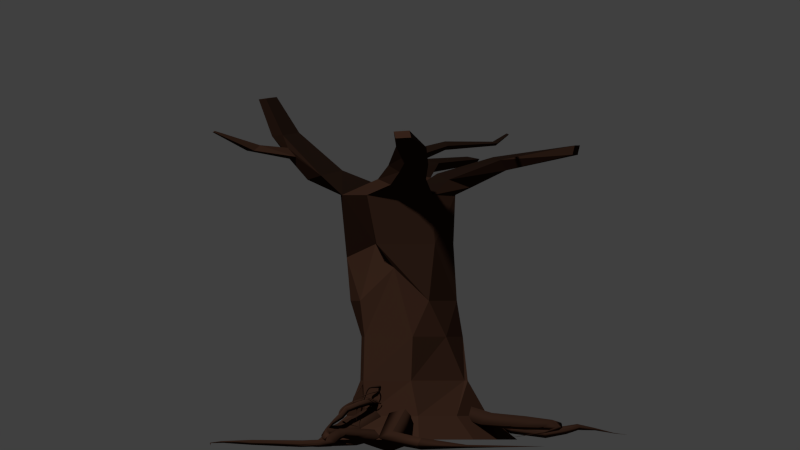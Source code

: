 # Source: hotw_dead.blend  (saved by Blender 2.72.0; exported with 4.5.12 LTS)
import bpy
from mathutils import Matrix  # noqa: F401  (used for matrix-valued properties, if any)

bpy.ops.wm.read_factory_settings(use_empty=True)
scene = bpy.context.scene
scene.name = 'Scene'

# ---- collections
col_collection_1 = bpy.data.collections.new('Collection 1'); scene.collection.children.link(col_collection_1)

# ---- materials (node trees are filled in below, after node groups)
mat_tree_base = bpy.data.materials.new('tree_base')
mat_tree_base.alpha_threshold = 0.0
mat_tree_base.use_transparent_shadow = False
mat_tree_base.diffuse_color = (0.1149, 0.04739, 0.02669, 1.0)
mat_tree_base.roughness = 0.5
mat_tree_base.specular_intensity = 0.0
mat_tree_base.line_color = (0.0, 0.0, 0.0, 1.0)
mat_tree_darker = bpy.data.materials.new('tree_darker')
mat_tree_darker.alpha_threshold = 0.0
mat_tree_darker.use_transparent_shadow = False
mat_tree_darker.diffuse_color = (0.1065, 0.04415, 0.02498, 1.0)
mat_tree_darker.roughness = 0.5
mat_tree_darker.specular_intensity = 0.0
mat_tree_darker.line_color = (0.0, 0.0, 0.0, 1.0)
mat_tree_lighter = bpy.data.materials.new('tree_lighter')
mat_tree_lighter.alpha_threshold = 0.0
mat_tree_lighter.use_transparent_shadow = False
mat_tree_lighter.diffuse_color = (0.1282, 0.0525, 0.02939, 1.0)
mat_tree_lighter.roughness = 0.5
mat_tree_lighter.specular_intensity = 0.0
mat_tree_lighter.line_color = (0.0, 0.0, 0.0, 1.0)
mat_tree_darkest = bpy.data.materials.new('tree_darkest')
mat_tree_darkest.alpha_threshold = 0.0
mat_tree_darkest.use_transparent_shadow = False
mat_tree_darkest.diffuse_color = (0.08714, 0.03662, 0.02098, 1.0)
mat_tree_darkest.roughness = 0.5
mat_tree_darkest.specular_intensity = 0.0
mat_tree_darkest.line_color = (0.0, 0.0, 0.0, 1.0)
mat_tree_burnt = bpy.data.materials.new('tree_burnt')
mat_tree_burnt.alpha_threshold = 0.0
mat_tree_burnt.use_transparent_shadow = False
mat_tree_burnt.diffuse_color = (0.02721, 0.01273, 0.007969, 1.0)
mat_tree_burnt.roughness = 0.5
mat_tree_burnt.specular_intensity = 0.0
mat_tree_burnt.line_color = (0.0, 0.0, 0.0, 1.0)
mat_tree_burnt_light = bpy.data.materials.new('tree_burnt_light')
mat_tree_burnt_light.alpha_threshold = 0.0
mat_tree_burnt_light.use_transparent_shadow = False
mat_tree_burnt_light.diffuse_color = (0.03522, 0.01602, 0.009807, 1.0)
mat_tree_burnt_light.roughness = 0.5
mat_tree_burnt_light.specular_intensity = 0.0
mat_tree_burnt_light.line_color = (0.0, 0.0, 0.0, 1.0)
mat_tree_burnt_dark = bpy.data.materials.new('tree_burnt_dark')
mat_tree_burnt_dark.alpha_threshold = 0.0
mat_tree_burnt_dark.use_transparent_shadow = False
mat_tree_burnt_dark.diffuse_color = (0.01109, 0.005853, 0.004016, 1.0)
mat_tree_burnt_dark.roughness = 0.5
mat_tree_burnt_dark.specular_intensity = 0.0
mat_tree_burnt_dark.line_color = (0.0, 0.0, 0.0, 1.0)

# ---- material node trees

# ---- world
world_world = bpy.data.worlds.new('World'); scene.world = world_world
world_world.color = (0.05088, 0.05088, 0.05088)
world_world.use_sun_shadow = False
world_world.sun_shadow_jitter_overblur = 0.0
world_world.cycles.sampling_method = 'MANUAL'
world_world.cycles.sample_map_resolution = 256

# ---- cameras
cam_camera = bpy.data.cameras.new('Camera')
cam_camera.type = 'ORTHO'
cam_camera.clip_end = 250.0
cam_camera.lens = 35.0
cam_camera.sensor_width = 32.0
cam_camera.sensor_height = 18.0
cam_camera.ortho_scale = 76.9
cam_camera.display_size = 2.0
cam_camera.dof.focus_distance = 0.0
cam_camera.dof.aperture_fstop = 128.0

# ---- meshes
me_cube_002 = bpy.data.meshes.new('Cube.002')
me_cube_002.from_pydata([(-3.109, -2.51, -1.0), (-2.187, -1.629, 1.0), (-2.281, 2.19, -1.0), (-1.599, 1.711, 1.0), (3.551, -1.51, -1.0), (2.547, -0.9189, 1.0), (2.487, 4.272, -1.0), (1.79, 3.19, 1.0), (-0.1085, 3.203, 1.0), (-0.1844, 4.289, -1.0), (0.01739, -2.043, 1.0), (-0.007259, -3.672, -1.0), (-2.446, 0.1191, 1.0), (-3.473, -0.04972, -1.0), (2.61, 1.052, 1.0), (3.64, 1.263, -1.0), (0.0, 0.0, -1.0), (-2.127, 0.1191, 3.984), (-1.599, 1.711, 3.984), (-0.1085, 2.858, 3.984), (1.79, 2.147, 3.984), (1.743, 2.009, 3.984), (1.985, -0.9189, 3.984), (0.01739, -2.15, 3.984), (-1.473, -1.361, 3.984), (-1.698, 0.1191, 7.681), (-1.504, 2.329, 7.681), (-0.1085, 3.091, 7.681), (1.092, 2.336, 7.681), (1.743, 1.052, 7.681), (2.109, -0.9189, 7.681), (0.0174, -2.093, 7.681), (-1.377, -1.361, 7.681), (-2.111, 0.1191, 10.72), (-1.503, 2.017, 10.72), (-0.1085, 2.78, 10.72), (1.092, 2.025, 10.72), (1.743, 0.1585, 10.72), (1.232, -1.326, 13.5), (0.01741, -2.32, 10.72), (-1.377, -1.934, 10.72), (-2.5, 0.1191, 19.64), (-2.104, 2.017, 19.64), (-0.1085, 2.648, 19.64), (1.484, 1.695, 19.64), (1.743, 0.3484, 19.64), (1.232, -2.737, 19.64), (0.01741, -3.264, 19.64), (-2.325, -1.84, 19.64), (2.259e-05, 2.191e-05, 19.64), (2.098, -0.2182, 21.0), (1.963, -1.971, 20.51), (1.056, -2.056, 20.99), (1.179, -0.2927, 21.48), (-2.84, -2.138, 21.36), (-1.556, -3.349, 21.28), (-2.737, -3.3, 20.93), (-1.656, -2.172, 21.72), (-2.714, 1.027, 21.11), (-2.643, 2.22, 20.72), (-1.465, 2.292, 21.11), (-1.521, 1.089, 21.5), (0.4237, 2.708, 20.83), (1.558, 2.555, 20.34), (1.702, 1.22, 20.94), (0.567, 1.328, 21.45), (3.114, -0.7444, 22.21), (2.923, -2.121, 21.59), (2.297, -2.305, 22.15), (2.48, -0.922, 22.78), (4.903, -1.984, 23.67), (4.605, -2.687, 23.09), (3.984, -2.979, 23.75), (4.279, -2.273, 24.34), (6.663, -3.889, 24.49), (6.314, -4.483, 24.42), (5.965, -4.362, 25.0), (6.315, -3.762, 25.08), (1.597, 3.883, 21.93), (2.405, 3.746, 21.72), (2.614, 3.332, 22.6), (1.809, 3.456, 22.85), (3.572, 6.727, 23.03), (3.983, 6.198, 23.05), (4.073, 6.253, 23.83), (3.663, 6.786, 23.84), (-4.21, 3.003, 21.87), (-3.735, 3.799, 21.55), (-3.17, 3.794, 22.34), (-3.641, 2.991, 22.67), (-5.804, 6.751, 22.42), (-5.529, 7.212, 22.24), (-5.202, 7.21, 22.69), (-5.475, 6.744, 22.89), (-2.826, -4.531, 24.7), (-3.706, -4.53, 24.6), (-2.86, -3.651, 24.9), (-3.743, -3.662, 24.8), (-3.319, -5.098, 27.78), (-3.904, -5.098, 27.72), (-3.342, -4.514, 27.92), (-3.929, -4.52, 27.85), (-2.555, -4.032, 22.87), (-3.112, -4.008, 22.7), (-2.763, -4.305, 23.63), (-3.179, -4.304, 23.59), (-3.506, -5.587, 23.39), (-4.04, -5.619, 23.38), (-3.514, -5.276, 23.85), (-3.894, -5.263, 23.89), (-3.823, -7.46, 24.94), (-3.946, -7.467, 24.94), (-3.825, -7.389, 25.04), (-3.912, -7.386, 25.05), (3.617, -1.158, 22.73), (3.245, -1.294, 23.11), (4.011, -1.492, 23.16), (3.615, -1.675, 23.59), (3.801, -0.3066, 23.44), (3.565, -0.2859, 23.77), (4.144, -0.3837, 23.79), (3.897, -0.3798, 24.17), (4.197, 2.066, 23.81), (4.09, 1.92, 23.93), (4.378, 2.032, 24.01), (4.272, 1.863, 24.15), (3.607, 3.085, 24.67), (3.553, 3.01, 24.74), (3.7, 3.067, 24.77), (3.646, 2.981, 24.84), (-1.891, -1.802, 14.37), (-2.198, 0.08103, 15.51), (1.385, 1.659, 15.51), (1.729, 0.4758, 15.51), (0.09276, -1.556, 15.51), (1.245, -2.248, 15.51), (-0.02669, 2.513, 15.51), (-1.769, 1.882, 15.51)], [], [(12, 3, 2, 13), (8, 7, 6, 9), (14, 5, 4, 15), (10, 1, 0, 11), (16, 9, 6, 15), (8, 3, 18, 19), (10, 5, 22, 23), (13, 2, 9, 16), (5, 10, 11, 4), (3, 8, 9, 2), (0, 13, 16, 11), (12, 1, 24, 17), (14, 7, 20, 21), (11, 16, 15, 4), (7, 14, 15, 6), (1, 12, 13, 0), (19, 18, 26, 27), (23, 22, 30, 31), (17, 24, 32, 25), (21, 20, 28, 29), (1, 10, 23, 24), (5, 14, 21, 22), (7, 8, 19, 20), (3, 12, 17, 18), (27, 26, 34, 35), (31, 30, 38, 39), (25, 32, 40, 33), (29, 28, 36, 37), (24, 23, 31, 32), (22, 21, 29, 30), (20, 19, 27, 28), (18, 17, 25, 26), (136, 137, 42, 43), (134, 135, 46, 47), (131, 130, 48, 41), (133, 132, 44, 45), (32, 31, 39, 40), (30, 29, 37, 38), (28, 27, 35, 36), (26, 25, 33, 34), (41, 49, 61, 58), (49, 45, 64, 65), (45, 49, 53, 50), (49, 41, 54, 57), (130, 134, 47, 48), (135, 133, 45, 46), (132, 136, 43, 44), (137, 131, 41, 42), (50, 53, 69, 66), (49, 47, 52, 53), (47, 46, 51, 52), (46, 45, 50, 51), (57, 54, 97, 96), (41, 48, 56, 54), (47, 49, 57, 55), (48, 47, 55, 56), (58, 61, 89, 86), (49, 43, 60, 61), (43, 42, 59, 60), (42, 41, 58, 59), (65, 64, 80, 81), (43, 49, 65, 62), (45, 44, 63, 64), (44, 43, 62, 63), (69, 73, 117, 115), (53, 52, 68, 69), (52, 51, 67, 68), (51, 50, 66, 67), (70, 73, 77, 74), (69, 68, 72, 73), (68, 67, 71, 72), (67, 66, 70, 71), (75, 74, 77, 76), (73, 72, 76, 77), (72, 71, 75, 76), (71, 70, 74, 75), (81, 80, 84, 85), (62, 65, 81, 78), (64, 63, 79, 80), (63, 62, 78, 79), (84, 83, 82, 85), (78, 81, 85, 82), (80, 79, 83, 84), (79, 78, 82, 83), (86, 89, 93, 90), (61, 60, 88, 89), (60, 59, 87, 88), (59, 58, 86, 87), (93, 92, 91, 90), (89, 88, 92, 93), (88, 87, 91, 92), (87, 86, 90, 91), (96, 97, 101, 100), (54, 56, 95, 97), (55, 57, 96, 94), (55, 94, 104, 102), (98, 100, 101, 99), (97, 95, 99, 101), (94, 96, 100, 98), (95, 94, 98, 99), (102, 104, 108, 106), (95, 56, 103, 105), (94, 95, 105, 104), (56, 55, 102, 103), (106, 108, 112, 110), (105, 103, 107, 109), (104, 105, 109, 108), (103, 102, 106, 107), (111, 110, 112, 113), (109, 107, 111, 113), (108, 109, 113, 112), (107, 106, 110, 111), (115, 117, 121, 119), (70, 66, 114, 116), (73, 70, 116, 117), (66, 69, 115, 114), (119, 121, 125, 123), (116, 114, 118, 120), (117, 116, 120, 121), (114, 115, 119, 118), (123, 125, 129, 127), (120, 118, 122, 124), (121, 120, 124, 125), (118, 119, 123, 122), (126, 127, 129, 128), (124, 122, 126, 128), (125, 124, 128, 129), (122, 123, 127, 126), (38, 135, 134, 39), (40, 130, 131, 33), (36, 132, 133, 37), (39, 134, 130, 40), (37, 133, 135, 38), (35, 136, 132, 36), (33, 131, 137, 34), (34, 137, 136, 35)])
me_cube_002.polygons.foreach_set('material_index', [5, 4, 5, 5, 0, 5, 5, 0, 5, 5, 0, 5, 5, 0, 5, 5, 0, 5, 5, 4, 5, 5, 4, 5, 0, 5, 5, 4, 5, 5, 4, 5, 0, 4, 5, 4, 5, 5, 4, 5, 4, 6, 4, 4, 4, 4, 4, 5, 4, 4, 4, 4, 4, 4, 6, 4, 4, 4, 4, 4, 6, 4, 4, 4, 4, 4, 4, 4, 6, 4, 4, 4, 5, 4, 4, 4, 6, 4, 4, 4, 4, 4, 4, 4, 4, 6, 4, 4, 4, 6, 4, 4, 4, 4, 6, 4, 4, 4, 6, 4, 4, 4, 4, 4, 4, 4, 4, 4, 4, 4, 4, 4, 4, 4, 4, 4, 4, 4, 6, 4, 4, 4, 6, 4, 4, 4, 6, 4, 5, 5, 4, 5, 4, 4, 5, 0])
me_cube_002.materials.append(mat_tree_base)
me_cube_002.materials.append(mat_tree_darker)
me_cube_002.materials.append(mat_tree_lighter)
me_cube_002.materials.append(mat_tree_darkest)
me_cube_002.materials.append(mat_tree_burnt)
me_cube_002.materials.append(mat_tree_burnt_light)
me_cube_002.materials.append(mat_tree_burnt_dark)
me_cube_002.use_remesh_preserve_volume = False
me_cube_002.use_remesh_preserve_attributes = False
me_cube_002.use_mirror_vertex_groups = False
me_cube_002.update()
me_mesh = bpy.data.meshes.new('Mesh')
me_mesh.from_pydata([(-1.127, -2.221, 1.429), (-1.018, -2.901, 1.217), (-1.726, -2.983, 1.116), (-1.836, -2.303, 1.328), (0.582, -0.9798, -0.1748), (0.822, -1.451, -0.63), (0.3278, -1.263, -1.085), (0.08775, -0.7919, -0.63), (1.947, 1.985, -0.631), (2.118, 1.967, -1.142), (1.812, 1.826, -1.429), (1.641, 1.844, -0.9178), (0.7356, 2.922, -1.103), (0.761, 2.983, -1.262), (0.7203, 2.83, -1.328), (0.6948, 2.768, -1.169), (-2.846, 2.908, -1.213), (-2.846, 2.908, -1.213), (-2.846, 2.908, -1.213), (-2.846, 2.908, -1.213)], [], [(0, 4, 7, 3), (1, 5, 4, 0), (2, 6, 5, 1), (3, 7, 6, 2), (4, 8, 11, 7), (5, 9, 8, 4), (6, 10, 9, 5), (7, 11, 10, 6), (8, 12, 15, 11), (9, 13, 12, 8), (10, 14, 13, 9), (11, 15, 14, 10), (12, 16, 19, 15), (13, 17, 16, 12), (14, 18, 17, 13), (15, 19, 18, 14)])
me_mesh.polygons.foreach_set('use_smooth', [True] * 16)
me_mesh.polygons.foreach_set('material_index', [1, 0, 1, 1, 1, 0, 1, 1, 2, 1, 2, 1, 2, 1, 2, 1])
me_mesh.materials.append(mat_tree_burnt_light)
me_mesh.materials.append(mat_tree_burnt)
me_mesh.materials.append(mat_tree_burnt_dark)
me_mesh.use_remesh_preserve_volume = False
me_mesh.use_remesh_preserve_attributes = False
me_mesh.use_mirror_vertex_groups = False
me_mesh.update()
me_mesh_007 = bpy.data.meshes.new('Mesh.007')
me_mesh_007.from_pydata([(-4.773, -2.239, 2.173), (-4.241, -2.714, 2.072), (-4.722, -3.207, 1.86), (-5.254, -2.732, 1.961), (-4.72, -1.765, 0.71), (-4.189, -2.201, 0.5146), (-4.666, -2.694, 0.3193), (-5.197, -2.259, 0.5146), (-4.804, -1.326, -0.1913), (-4.293, -1.662, -0.5271), (-4.765, -2.072, -0.8355), (-5.276, -1.736, -0.4997), (-4.861, -0.6066, -0.7399), (-4.379, -0.8033, -1.152), (-4.836, -0.9986, -1.592), (-5.317, -0.8019, -1.18), (-4.735, 0.8516, -1.128), (-4.301, 0.7008, -1.503), (-4.686, 0.7191, -1.954), (-5.119, 0.8698, -1.579), (-4.166, 2.411, -1.322), (-3.869, 2.239, -1.597), (-4.099, 2.39, -1.94), (-4.396, 2.563, -1.665), (-3.065, 3.555, -1.343), (-2.976, 3.46, -1.455), (-3.021, 3.566, -1.582), (-3.111, 3.661, -1.471), (-1.634, 4.13, -1.058), (-1.62, 4.1, -1.091), (-1.616, 4.136, -1.121), (-1.63, 4.166, -1.088), (-0.05899, 3.986, -0.5641), (-0.05899, 3.986, -0.5641), (-0.05899, 3.986, -0.5641), (-0.05899, 3.986, -0.5641)], [], [(0, 4, 7, 3), (1, 5, 4, 0), (2, 6, 5, 1), (3, 7, 6, 2), (4, 8, 11, 7), (5, 9, 8, 4), (6, 10, 9, 5), (7, 11, 10, 6), (8, 12, 15, 11), (9, 13, 12, 8), (10, 14, 13, 9), (11, 15, 14, 10), (12, 16, 19, 15), (13, 17, 16, 12), (14, 18, 17, 13), (15, 19, 18, 14), (16, 20, 23, 19), (17, 21, 20, 16), (18, 22, 21, 17), (19, 23, 22, 18), (20, 24, 27, 23), (21, 25, 24, 20), (22, 26, 25, 21), (23, 27, 26, 22), (24, 28, 31, 27), (25, 29, 28, 24), (26, 30, 29, 25), (27, 31, 30, 26), (28, 32, 35, 31), (29, 33, 32, 28), (30, 34, 33, 29), (31, 35, 34, 30)])
me_mesh_007.polygons.foreach_set('use_smooth', [True] * 32)
me_mesh_007.polygons.foreach_set('material_index', [0, 1, 0, 0, 0, 1, 0, 0, 0, 1, 0, 0, 0, 1, 0, 0, 0, 1, 0, 0, 0, 1, 0, 0, 1, 1, 0, 0, 1, 1, 0, 0])
me_mesh_007.materials.append(mat_tree_burnt_light)
me_mesh_007.materials.append(mat_tree_burnt)
me_mesh_007.use_remesh_preserve_volume = False
me_mesh_007.use_remesh_preserve_attributes = False
me_mesh_007.use_mirror_vertex_groups = False
me_mesh_007.update()
me_mesh_004 = bpy.data.meshes.new('Mesh.004')
me_mesh_004.from_pydata([(-3.437, -1.15, 1.697), (-2.794, -1.558, 0.779), (-2.909, -1.017, -0.6583), (-3.551, -0.6093, 0.2594), (-1.855, -0.448, 1.851), (-2.291, -1.507, 0.7107), (-2.617, -0.2864, -0.2979), (-2.181, 0.7727, 0.8429), (-0.7782, -1.382, 0.9895), (-1.464, -2.516, -0.3236), (-1.04, -1.257, -1.633), (-0.3542, -0.1223, -0.32), (0.5541, -2.097, 0.2275), (0.1851, -2.991, -0.7627), (0.37, -2.008, -1.719), (0.739, -1.114, -0.7292), (2.144, -2.12, -0.227), (2.315, -2.723, -0.9379), (2.06, -2.058, -1.563), (1.889, -1.455, -0.8524), (3.096, -1.035, -0.6521), (3.466, -1.289, -1.213), (2.953, -1.055, -1.658), (2.583, -0.8003, -1.097), (3.37, 0.6221, -1.265), (3.551, 0.5773, -1.52), (3.293, 0.5622, -1.701), (3.112, 0.607, -1.446), (3.248, 2.219, -1.75), (3.28, 2.217, -1.797), (3.235, 2.202, -1.828), (3.203, 2.204, -1.781), (2.992, 2.991, -1.851), (2.992, 2.991, -1.851), (2.992, 2.991, -1.851), (2.992, 2.991, -1.851)], [], [(0, 4, 7, 3), (1, 5, 4, 0), (2, 6, 5, 1), (3, 7, 6, 2), (4, 8, 11, 7), (5, 9, 8, 4), (6, 10, 9, 5), (7, 11, 10, 6), (8, 12, 15, 11), (9, 13, 12, 8), (10, 14, 13, 9), (11, 15, 14, 10), (12, 16, 19, 15), (13, 17, 16, 12), (14, 18, 17, 13), (15, 19, 18, 14), (16, 20, 23, 19), (17, 21, 20, 16), (18, 22, 21, 17), (19, 23, 22, 18), (20, 24, 27, 23), (21, 25, 24, 20), (22, 26, 25, 21), (23, 27, 26, 22), (24, 28, 31, 27), (25, 29, 28, 24), (26, 30, 29, 25), (27, 31, 30, 26), (28, 32, 35, 31), (29, 33, 32, 28), (30, 34, 33, 29), (31, 35, 34, 30)])
me_mesh_004.polygons.foreach_set('use_smooth', [True] * 32)
me_mesh_004.polygons.foreach_set('material_index', [0, 0, 0, 0, 0, 0, 0, 0, 0, 0, 0, 0, 0, 1, 0, 0, 1, 2, 0, 0, 1, 2, 0, 0, 0, 2, 0, 0, 0, 0, 0, 0])
me_mesh_004.materials.append(mat_tree_burnt)
me_mesh_004.materials.append(mat_tree_burnt)
me_mesh_004.materials.append(mat_tree_burnt_light)
me_mesh_004.use_remesh_preserve_volume = False
me_mesh_004.use_remesh_preserve_attributes = False
me_mesh_004.use_mirror_vertex_groups = False
me_mesh_004.update()
me_mesh_006 = bpy.data.meshes.new('Mesh.006')
me_mesh_006.from_pydata([(0.956, 3.554, 1.37), (0.7827, 3.877, 1.247), (1.128, 4.046, 1.205), (1.301, 3.723, 1.327), (0.7138, 2.669, 0.1121), (0.5295, 2.933, -0.094), (0.8464, 2.993, -0.3001), (1.031, 2.729, -0.094), (0.05471, 1.371, -0.6159), (-0.1538, 1.57, -0.8541), (0.1074, 1.527, -1.119), (0.3159, 1.328, -0.8805), (-0.6545, 0.1221, -0.8673), (-0.8894, 0.244, -1.105), (-0.6826, 0.1262, -1.37), (-0.4477, 0.004245, -1.132), (-1.051, -0.6259, -0.7165), (-1.301, -0.6291, -0.9135), (-1.112, -0.7218, -1.152), (-0.8623, -0.7185, -0.9546), (-0.9793, -1.298, -0.6038), (-1.164, -1.348, -0.7426), (-1.025, -1.331, -0.9331), (-0.8407, -1.28, -0.7942), (-0.6773, -2.292, -0.825), (-0.7507, -2.306, -0.8789), (-0.7021, -2.278, -0.9523), (-0.6287, -2.264, -0.8984), (-0.3782, -3.296, -1.081), (-0.3987, -3.297, -1.096), (-0.3851, -3.291, -1.116), (-0.3646, -3.289, -1.102), (-0.3152, -4.046, -1.202), (-0.3152, -4.046, -1.202), (-0.3152, -4.046, -1.202), (-0.3152, -4.046, -1.202)], [], [(0, 4, 7, 3), (1, 5, 4, 0), (2, 6, 5, 1), (3, 7, 6, 2), (4, 8, 11, 7), (5, 9, 8, 4), (6, 10, 9, 5), (7, 11, 10, 6), (8, 12, 15, 11), (9, 13, 12, 8), (10, 14, 13, 9), (11, 15, 14, 10), (12, 16, 19, 15), (13, 17, 16, 12), (14, 18, 17, 13), (15, 19, 18, 14), (16, 20, 23, 19), (17, 21, 20, 16), (18, 22, 21, 17), (19, 23, 22, 18), (20, 24, 27, 23), (21, 25, 24, 20), (22, 26, 25, 21), (23, 27, 26, 22), (24, 28, 31, 27), (25, 29, 28, 24), (26, 30, 29, 25), (27, 31, 30, 26), (28, 32, 35, 31), (29, 33, 32, 28), (30, 34, 33, 29), (31, 35, 34, 30)])
me_mesh_006.polygons.foreach_set('use_smooth', [True] * 32)
me_mesh_006.polygons.foreach_set('material_index', [1, 0, 1, 0, 1, 0, 1, 0, 1, 0, 1, 0, 1, 0, 1, 0, 1, 0, 1, 0, 1, 0, 1, 0, 1, 0, 1, 0, 1, 0, 1, 0])
me_mesh_006.materials.append(mat_tree_burnt)
me_mesh_006.materials.append(mat_tree_burnt_light)
me_mesh_006.use_remesh_preserve_volume = False
me_mesh_006.use_remesh_preserve_attributes = False
me_mesh_006.use_mirror_vertex_groups = False
me_mesh_006.update()
me_mesh_002 = bpy.data.meshes.new('Mesh.002')
me_mesh_002.from_pydata([(-5.819, 0.2942, 9.266), (-6.82, -0.2582, 9.263), (-7.305, -0.557, 8.271), (-6.789, -0.3034, 7.282), (-5.787, 0.249, 7.286), (-5.302, 0.5478, 8.278), (-4.782, -1.338, 9.374), (-5.71, -1.994, 9.377), (-6.13, -2.391, 8.398), (-5.621, -2.131, 7.416), (-4.693, -1.475, 7.412), (-4.274, -1.078, 8.391), (-3.265, -4.019, 9.479), (-4.349, -4.25, 9.488), (-4.923, -4.249, 8.541), (-4.414, -4.017, 7.585), (-3.331, -3.786, 7.576), (-2.757, -3.787, 8.523), (-3.29, -7.483, 8.5), (-4.357, -7.358, 8.595), (-4.931, -6.977, 7.766), (-4.438, -6.721, 6.841), (-3.372, -6.846, 6.747), (-2.798, -7.227, 7.576), (-4.317, -11.34, 6.8), (-5.244, -11.09, 7.153), (-5.778, -10.34, 6.705), (-5.384, -9.838, 5.904), (-4.457, -10.09, 5.552), (-3.923, -10.84, 5.999), (-5.161, -12.82, 4.684), (-5.933, -12.47, 5.201), (-6.427, -11.67, 4.877), (-6.148, -11.22, 4.037), (-5.376, -11.57, 3.52), (-4.883, -12.37, 3.844), (-7.102, -14.38, 2.92), (-7.799, -13.88, 3.143), (-8.323, -13.54, 2.511), (-8.15, -13.7, 1.656), (-7.452, -14.21, 1.433), (-6.928, -14.54, 2.064), (-9.75, -15.53, 0.3797), (-10.41, -15.3, 0.4138), (-10.55, -14.63, 0.2512), (-10.03, -14.2, 0.05439), (-9.377, -14.44, 0.02029), (-9.235, -15.1, 0.183), (-11.45, -15.83, -0.9444), (-11.66, -15.52, -0.7935), (-11.5, -15.15, -0.7921), (-11.13, -15.09, -0.9416), (-10.92, -15.4, -1.092), (-11.08, -15.77, -1.094), (-11.72, -15.05, -1.506), (-11.8, -15.01, -1.248), (-11.63, -14.93, -1.059), (-11.37, -14.87, -1.129), (-11.29, -14.91, -1.387), (-11.46, -15.0, -1.575), (-11.96, -13.65, -1.528), (-12.01, -13.66, -1.35), (-11.88, -13.63, -1.221), (-11.71, -13.58, -1.269), (-11.67, -13.57, -1.447), (-11.79, -13.61, -1.576), (-12.34, -12.38, -1.302), (-12.34, -12.42, -1.239), (-12.29, -12.42, -1.192), (-12.22, -12.39, -1.209), (-12.22, -12.35, -1.272), (-12.27, -12.35, -1.319), (-12.25, -12.07, -0.8653), (-12.25, -12.08, -0.8532), (-12.24, -12.1, -0.8555), (-12.22, -12.1, -0.8699), (-12.22, -12.08, -0.882), (-12.23, -12.06, -0.8797), (-11.91, -11.9, -0.6428), (-11.91, -11.9, -0.6428), (-11.91, -11.9, -0.6428), (-11.91, -11.9, -0.6428), (-11.91, -11.9, -0.6428), (-11.91, -11.9, -0.6428)], [], [(4, 10, 9, 3), (31, 37, 36, 30), (0, 6, 11, 5), (11, 17, 16, 10), (8, 7, 1, 2), (8, 14, 13, 7), (27, 26, 20, 21), (9, 15, 14, 8), (6, 12, 17, 11), (5, 11, 10, 4), (10, 16, 15, 9), (1, 7, 6, 0), (13, 19, 18, 12), (23, 22, 16, 17), (13, 12, 6, 7), (22, 21, 15, 16), (18, 23, 17, 12), (14, 20, 19, 13), (19, 25, 24, 18), (23, 29, 28, 22), (15, 21, 20, 14), (28, 27, 21, 22), (24, 29, 23, 18), (26, 25, 19, 20), (24, 30, 35, 29), (25, 31, 30, 24), (26, 32, 31, 25), (27, 33, 32, 26), (28, 34, 33, 27), (29, 35, 34, 28), (35, 41, 40, 34), (37, 43, 42, 36), (38, 44, 43, 37), (45, 44, 38, 39), (46, 45, 39, 40), (32, 38, 37, 31), (41, 47, 46, 40), (36, 42, 47, 41), (33, 39, 38, 32), (40, 39, 33, 34), (36, 41, 35, 30), (49, 48, 42, 43), (51, 50, 44, 45), (46, 52, 51, 45), (47, 53, 52, 46), (48, 53, 47, 42), (48, 54, 59, 53), (49, 55, 54, 48), (50, 56, 55, 49), (51, 57, 56, 50), (52, 58, 57, 51), (53, 59, 58, 52), (54, 60, 65, 59), (55, 61, 60, 54), (56, 62, 61, 55), (57, 63, 62, 56), (58, 64, 63, 57), (59, 65, 64, 58), (61, 67, 66, 60), (71, 70, 64, 65), (69, 68, 62, 63), (64, 70, 69, 63), (60, 66, 71, 65), (50, 49, 43, 44), (71, 77, 76, 70), (68, 67, 61, 62), (72, 77, 71, 66), (68, 74, 73, 67), (75, 74, 68, 69), (67, 73, 72, 66), (72, 78, 83, 77), (73, 79, 78, 72), (74, 80, 79, 73), (75, 81, 80, 74), (76, 82, 81, 75), (77, 83, 82, 76), (9, 8, 2, 3), (76, 75, 69, 70)])
me_mesh_002.polygons.foreach_set('use_smooth', [True] * 78)
me_mesh_002.polygons.foreach_set('material_index', [1, 0, 2, 1, 0, 0, 0, 0, 2, 1, 1, 0, 0, 1, 0, 1, 2, 0, 0, 1, 0, 1, 2, 0, 2, 0, 0, 0, 1, 1, 1, 0, 0, 0, 1, 0, 1, 2, 0, 1, 2, 0, 0, 1, 1, 2, 2, 0, 0, 0, 1, 1, 2, 0, 0, 0, 1, 1, 0, 1, 0, 1, 2, 0, 1, 0, 2, 0, 0, 0, 2, 0, 0, 0, 1, 1, 0, 1])
me_mesh_002.materials.append(mat_tree_burnt_light)
me_mesh_002.materials.append(mat_tree_burnt_dark)
me_mesh_002.materials.append(mat_tree_burnt)
me_mesh_002.use_remesh_preserve_volume = False
me_mesh_002.use_remesh_preserve_attributes = False
me_mesh_002.use_mirror_vertex_groups = False
me_mesh_002.update()
me_mesh_001 = bpy.data.meshes.new('Mesh.001')
me_mesh_001.from_pydata([(-1.643, -0.6717, 0.4121), (-0.7954, -1.392, -0.3958), (-1.298, -0.7447, -1.5), (-2.145, -0.02446, -0.6917), (-1.053, -0.6048, 0.5482), (-0.6782, -1.463, -0.2959), (-0.4828, -0.5471, -1.14), (-0.8575, 0.311, -0.2959), (0.3397, -0.5735, 0.7503), (0.5091, -1.205, 0.1056), (0.6407, -0.5386, -0.5122), (0.4713, 0.09267, 0.1325), (1.822, -0.5097, 0.76), (1.787, -0.9781, 0.2957), (1.61, -0.5234, -0.1496), (1.645, -0.05495, 0.3147), (2.586, -0.2647, 0.2221), (2.5, -0.7305, -0.1967), (2.057, -0.386, -0.4887), (2.143, 0.07977, -0.06988), (3.004, 0.1762, -0.3754), (3.026, -0.1105, -0.7404), (2.719, 0.1544, -0.967), (2.697, 0.4411, -0.602), (4.03, 0.8243, -0.701), (4.072, 0.6996, -0.8925), (3.978, 0.8673, -1.023), (3.935, 0.992, -0.8311), (5.296, 1.346, -0.8758), (5.298, 1.323, -0.9079), (5.291, 1.355, -0.9308), (5.289, 1.378, -0.8986), (6.277, 1.315, -0.9937), (6.277, 1.315, -0.9937), (6.277, 1.315, -0.9937), (6.277, 1.315, -0.9937)], [], [(0, 4, 7, 3), (1, 5, 4, 0), (2, 6, 5, 1), (3, 7, 6, 2), (4, 8, 11, 7), (5, 9, 8, 4), (6, 10, 9, 5), (7, 11, 10, 6), (8, 12, 15, 11), (9, 13, 12, 8), (10, 14, 13, 9), (11, 15, 14, 10), (12, 16, 19, 15), (13, 17, 16, 12), (14, 18, 17, 13), (15, 19, 18, 14), (16, 20, 23, 19), (17, 21, 20, 16), (18, 22, 21, 17), (19, 23, 22, 18), (20, 24, 27, 23), (21, 25, 24, 20), (22, 26, 25, 21), (23, 27, 26, 22), (24, 28, 31, 27), (25, 29, 28, 24), (26, 30, 29, 25), (27, 31, 30, 26), (28, 32, 35, 31), (29, 33, 32, 28), (30, 34, 33, 29), (31, 35, 34, 30)])
me_mesh_001.polygons.foreach_set('use_smooth', [True] * 32)
me_mesh_001.polygons.foreach_set('material_index', [0, 0, 0, 0, 0, 1, 0, 2, 0, 1, 0, 2, 0, 1, 0, 2, 0, 1, 0, 2, 0, 1, 0, 2, 0, 1, 0, 2, 0, 1, 0, 2])
me_mesh_001.materials.append(mat_tree_burnt)
me_mesh_001.materials.append(mat_tree_burnt_light)
me_mesh_001.materials.append(mat_tree_burnt)
me_mesh_001.use_remesh_preserve_volume = False
me_mesh_001.use_remesh_preserve_attributes = False
me_mesh_001.use_mirror_vertex_groups = False
me_mesh_001.update()
me_mesh_005 = bpy.data.meshes.new('Mesh.005')
me_mesh_005.from_pydata([(-1.525, 0.3273, 1.655), (-2.052, 0.01367, 1.473), (-2.177, 0.4724, 1.045), (-1.65, 0.786, 1.226), (-1.255, 0.1278, 1.033), (-1.76, -0.1938, 0.8258), (-2.019, 0.3462, 0.618), (-1.514, 0.6678, 0.8258), (-0.8493, 0.1515, 0.3242), (-1.194, -0.158, -0.08712), (-1.48, 0.3689, -0.2439), (-1.135, 0.6783, 0.1675), (0.1118, 0.5112, -0.284), (0.01861, 0.2956, -0.8244), (-0.2412, 0.8007, -0.9811), (-0.1481, 1.016, -0.4407), (2.12, 1.449, -0.4943), (2.18, 1.324, -1.002), (1.943, 1.772, -1.141), (1.882, 1.898, -0.6334), (3.894, 2.573, -0.449), (3.978, 2.507, -0.8252), (3.73, 2.79, -0.9302), (3.646, 2.856, -0.554), (4.575, 3.617, -0.5583), (4.613, 3.601, -0.7051), (4.471, 3.636, -0.7464), (4.432, 3.651, -0.5996), (4.408, 4.479, -0.7178), (4.418, 4.476, -0.7578), (4.382, 4.456, -0.7657), (4.372, 4.459, -0.7257), (3.661, 5.229, -0.9937), (3.661, 5.229, -0.9937), (3.661, 5.229, -0.9937), (3.661, 5.229, -0.9937)], [], [(0, 4, 7, 3), (1, 5, 4, 0), (2, 6, 5, 1), (3, 7, 6, 2), (4, 8, 11, 7), (5, 9, 8, 4), (6, 10, 9, 5), (7, 11, 10, 6), (8, 12, 15, 11), (9, 13, 12, 8), (10, 14, 13, 9), (11, 15, 14, 10), (12, 16, 19, 15), (13, 17, 16, 12), (14, 18, 17, 13), (15, 19, 18, 14), (16, 20, 23, 19), (17, 21, 20, 16), (18, 22, 21, 17), (19, 23, 22, 18), (20, 24, 27, 23), (21, 25, 24, 20), (22, 26, 25, 21), (23, 27, 26, 22), (24, 28, 31, 27), (25, 29, 28, 24), (26, 30, 29, 25), (27, 31, 30, 26), (28, 32, 35, 31), (29, 33, 32, 28), (30, 34, 33, 29), (31, 35, 34, 30)])
me_mesh_005.polygons.foreach_set('use_smooth', [True] * 32)
me_mesh_005.polygons.foreach_set('material_index', [1, 0, 0, 0, 0, 0, 0, 0, 0, 0, 0, 0, 1, 0, 0, 0, 1, 0, 0, 0, 1, 0, 0, 2, 1, 1, 0, 2, 1, 1, 0, 2])
me_mesh_005.materials.append(mat_tree_burnt)
me_mesh_005.materials.append(mat_tree_burnt_light)
me_mesh_005.materials.append(mat_tree_burnt)
me_mesh_005.use_remesh_preserve_volume = False
me_mesh_005.use_remesh_preserve_attributes = False
me_mesh_005.use_mirror_vertex_groups = False
me_mesh_005.update()
me_mesh_003 = bpy.data.meshes.new('Mesh.003')
me_mesh_003.from_pydata([(-0.4731, 4.977, 5.055), (-0.6048, 4.555, 5.057), (-0.6611, 4.34, 4.675), (-0.5855, 4.546, 4.292), (-0.4538, 4.968, 4.29), (-0.3975, 5.183, 4.672), (0.6192, 4.46, 5.07), (0.3798, 4.091, 5.07), (0.2604, 3.907, 4.689), (0.3805, 4.091, 4.308), (0.62, 4.46, 4.308), (0.7393, 4.644, 4.689), (1.458, 3.737, 5.056), (1.133, 3.444, 5.057), (0.9651, 3.302, 4.678), (1.122, 3.453, 4.299), (1.447, 3.747, 4.298), (1.615, 3.889, 4.676), (2.036, 2.905, 5.028), (1.649, 2.703, 5.032), (1.449, 2.61, 4.656), (1.635, 2.719, 4.277), (2.021, 2.92, 4.274), (2.222, 3.013, 4.649), (2.347, 2.052, 4.999), (1.924, 1.966, 5.005), (1.706, 1.929, 4.635), (1.91, 1.979, 4.259), (2.333, 2.065, 4.252), (2.551, 2.101, 4.622), (2.379, 1.263, 4.983), (1.962, 1.336, 4.99), (1.746, 1.37, 4.627), (1.948, 1.331, 4.256), (2.366, 1.258, 4.249), (2.581, 1.224, 4.612), (2.108, 0.6039, 4.988), (1.742, 0.8018, 5.003), (1.569, 0.9457, 4.653), (1.762, 0.8917, 4.288), (2.127, 0.6938, 4.273), (2.3, 0.5499, 4.624), (1.463, -0.3366, 4.639), (1.106, -0.1516, 4.651), (1.01, 0.1197, 4.369), (1.272, 0.2059, 4.075), (1.63, 0.02088, 4.064), (1.725, -0.2504, 4.346), (1.223, -1.026, 3.685), (0.8616, -0.8931, 3.644), (0.7983, -0.5597, 3.458), (1.096, -0.3597, 3.312), (1.457, -0.4931, 3.353), (1.52, -0.8265, 3.539), (1.246, -1.563, 2.425), (0.9068, -1.453, 2.356), (0.8478, -1.125, 2.212), (1.128, -0.9066, 2.137), (1.468, -1.017, 2.206), (1.527, -1.345, 2.35), (1.382, -2.086, 1.067), (1.073, -1.991, 0.9907), (1.02, -1.696, 0.8477), (1.276, -1.495, 0.7812), (1.586, -1.589, 0.8576), (1.639, -1.885, 1.001), (1.505, -2.689, -0.1896), (1.24, -2.611, -0.2599), (1.197, -2.38, -0.4231), (1.421, -2.227, -0.5159), (1.687, -2.306, -0.4455), (1.729, -2.537, -0.2824), (1.498, -3.498, -1.188), (1.298, -3.44, -1.243), (1.266, -3.281, -1.386), (1.436, -3.18, -1.473), (1.637, -3.238, -1.418), (1.668, -3.397, -1.275), (1.519, -4.319, -2.233), (1.392, -4.285, -2.271), (1.371, -4.171, -2.344), (1.477, -4.092, -2.379), (1.604, -4.126, -2.34), (1.625, -4.24, -2.267), (1.78, -4.75, -3.478), (1.706, -4.731, -3.504), (1.689, -4.656, -3.528), (1.747, -4.599, -3.526), (1.821, -4.618, -3.5), (1.838, -4.693, -3.476), (2.207, -4.88, -4.753), (2.166, -4.869, -4.77), (2.154, -4.825, -4.776), (2.184, -4.792, -4.766), (2.225, -4.802, -4.749), (2.237, -4.846, -4.742), (2.732, -4.802, -5.915), (2.712, -4.797, -5.925), (2.706, -4.775, -5.926), (2.718, -4.758, -5.917), (2.738, -4.764, -5.907), (2.745, -4.785, -5.906), (3.289, -4.608, -6.813), (3.28, -4.605, -6.819), (3.277, -4.595, -6.819), (3.281, -4.587, -6.813), (3.29, -4.59, -6.807), (3.294, -4.6, -6.807), (3.806, -4.378, -7.288), (3.806, -4.378, -7.288), (3.806, -4.378, -7.288), (3.806, -4.378, -7.288), (3.806, -4.378, -7.288), (3.806, -4.378, -7.288)], [], [(0, 6, 11, 5), (1, 7, 6, 0), (2, 8, 7, 1), (3, 9, 8, 2), (4, 10, 9, 3), (5, 11, 10, 4), (6, 12, 17, 11), (7, 13, 12, 6), (8, 14, 13, 7), (9, 15, 14, 8), (10, 16, 15, 9), (11, 17, 16, 10), (12, 18, 23, 17), (13, 19, 18, 12), (14, 20, 19, 13), (15, 21, 20, 14), (16, 22, 21, 15), (17, 23, 22, 16), (18, 24, 29, 23), (19, 25, 24, 18), (20, 26, 25, 19), (21, 27, 26, 20), (22, 28, 27, 21), (23, 29, 28, 22), (24, 30, 35, 29), (25, 31, 30, 24), (26, 32, 31, 25), (27, 33, 32, 26), (28, 34, 33, 27), (29, 35, 34, 28), (30, 36, 41, 35), (31, 37, 36, 30), (32, 38, 37, 31), (33, 39, 38, 32), (34, 40, 39, 33), (35, 41, 40, 34), (36, 42, 47, 41), (37, 43, 42, 36), (38, 44, 43, 37), (39, 45, 44, 38), (40, 46, 45, 39), (41, 47, 46, 40), (42, 48, 53, 47), (43, 49, 48, 42), (44, 50, 49, 43), (45, 51, 50, 44), (46, 52, 51, 45), (47, 53, 52, 46), (48, 54, 59, 53), (49, 55, 54, 48), (50, 56, 55, 49), (51, 57, 56, 50), (52, 58, 57, 51), (53, 59, 58, 52), (54, 60, 65, 59), (55, 61, 60, 54), (56, 62, 61, 55), (57, 63, 62, 56), (58, 64, 63, 57), (59, 65, 64, 58), (60, 66, 71, 65), (61, 67, 66, 60), (62, 68, 67, 61), (63, 69, 68, 62), (64, 70, 69, 63), (65, 71, 70, 64), (66, 72, 77, 71), (67, 73, 72, 66), (68, 74, 73, 67), (69, 75, 74, 68), (70, 76, 75, 69), (71, 77, 76, 70), (72, 78, 83, 77), (73, 79, 78, 72), (74, 80, 79, 73), (75, 81, 80, 74), (76, 82, 81, 75), (77, 83, 82, 76), (78, 84, 89, 83), (79, 85, 84, 78), (80, 86, 85, 79), (81, 87, 86, 80), (82, 88, 87, 81), (83, 89, 88, 82), (84, 90, 95, 89), (85, 91, 90, 84), (86, 92, 91, 85), (87, 93, 92, 86), (88, 94, 93, 87), (89, 95, 94, 88), (90, 96, 101, 95), (91, 97, 96, 90), (92, 98, 97, 91), (93, 99, 98, 92), (94, 100, 99, 93), (95, 101, 100, 94), (96, 102, 107, 101), (97, 103, 102, 96), (98, 104, 103, 97), (99, 105, 104, 98), (100, 106, 105, 99), (101, 107, 106, 100), (102, 108, 113, 107), (103, 109, 108, 102), (104, 110, 109, 103), (105, 111, 110, 104), (106, 112, 111, 105), (107, 113, 112, 106)])
me_mesh_003.polygons.foreach_set('use_smooth', [True] * 108)
me_mesh_003.polygons.foreach_set('material_index', [1, 0, 0, 0, 2, 2, 1, 0, 0, 0, 2, 2, 1, 0, 0, 0, 2, 2, 1, 0, 0, 0, 2, 2, 1, 0, 0, 0, 2, 2, 1, 0, 0, 0, 2, 2, 1, 0, 0, 0, 2, 2, 1, 0, 0, 0, 2, 2, 1, 0, 0, 0, 2, 2, 1, 0, 0, 0, 2, 2, 1, 0, 0, 0, 2, 2, 1, 0, 0, 0, 2, 2, 1, 0, 0, 0, 2, 2, 1, 0, 0, 0, 2, 2, 1, 0, 0, 0, 2, 2, 1, 0, 0, 0, 2, 2, 1, 0, 0, 0, 2, 2, 1, 0, 0, 0, 2, 2])
me_mesh_003.materials.append(mat_tree_burnt_light)
me_mesh_003.materials.append(mat_tree_burnt)
me_mesh_003.materials.append(mat_tree_burnt_dark)
me_mesh_003.use_remesh_preserve_volume = False
me_mesh_003.use_remesh_preserve_attributes = False
me_mesh_003.use_mirror_vertex_groups = False
me_mesh_003.update()

# ---- curves / text
cu_taper_001 = bpy.data.curves.new('taper.001', 'CURVE')
cu_taper_001.dimensions = '3D'
_sp = cu_taper_001.splines.new('BEZIER'); _sp.bezier_points.add(1)
_sp.bezier_points.foreach_set('co', [-1.0, 0.905, 3.923e-08, 1.0, 0.0, 0.0])
_sp.bezier_points.foreach_set('handle_left', [-1.707, 0.9019, 3.923e-08, 0.01186, 0.1186, 0.0])
_sp.bezier_points.foreach_set('handle_right', [0.7746, 0.9128, 3.923e-08, 1.993, -0.1192, 0.0])
for _p, _l, _r in zip(_sp.bezier_points, ['ALIGNED', 'ALIGNED'], ['ALIGNED', 'ALIGNED']): _p.handle_left_type = _l; _p.handle_right_type = _r
_sp.order_u = 0
_sp.order_v = 0
cu_taper_001.use_path = True
cu_taper_001.use_path_clamp = True
cu_taper_001.bevel_resolution = 0
cu_taper_001.fill_mode = 'HALF'
cu_beziercurve = bpy.data.curves.new('BezierCurve', 'CURVE')
cu_beziercurve.dimensions = '3D'
_sp = cu_beziercurve.splines.new('BEZIER'); _sp.bezier_points.add(2)
_sp.bezier_points.foreach_set('co', [-0.4153, 1.053, -0.6538, 0.6777, -0.7096, -1.72, -0.05295, -0.7096, -2.75])
_sp.bezier_points.foreach_set('handle_left', [-0.5911, 1.737, -0.6538, 0.5674, 0.05903, -1.09, -0.1065, -0.2265, -2.75])
_sp.bezier_points.foreach_set('handle_right', [-0.2396, 0.3676, -0.6538, 0.788, -1.478, -2.35, 0.0006375, -1.193, -2.75])
for _p, _l, _r in zip(_sp.bezier_points, ['ALIGNED', 'ALIGNED', 'ALIGNED'], ['ALIGNED', 'ALIGNED', 'ALIGNED']): _p.handle_left_type = _l; _p.handle_right_type = _r
_sp.order_u = 0
_sp.order_v = 0
cu_beziercurve.materials.append(mat_tree_burnt)
cu_beziercurve.use_path = True
cu_beziercurve.use_path_clamp = True
cu_beziercurve.bevel_resolution = 0
cu_beziercurve.bevel_depth = 0.06
cu_beziercurve.fill_mode = 'FULL'
cu_beziercurve_001 = bpy.data.curves.new('BezierCurve.001', 'CURVE')
cu_beziercurve_001.dimensions = '3D'
_sp = cu_beziercurve_001.splines.new('BEZIER'); _sp.bezier_points.add(2)
_sp.bezier_points.foreach_set('co', [-0.1694, 0.5553, 0.0, -0.1079, -1.96, -1.288, 2.268, -1.381, -1.858])
_sp.bezier_points.foreach_set('handle_left', [-0.2373, 1.259, 0.0, -0.3333, -1.734, -0.6028, 2.692, -2.244, -0.5808])
_sp.bezier_points.foreach_set('handle_right', [-0.1015, -0.1485, 0.0, 0.1175, -2.187, -1.973, 1.843, -0.5182, -3.136])
for _p, _l, _r in zip(_sp.bezier_points, ['ALIGNED', 'ALIGNED', 'ALIGNED'], ['ALIGNED', 'ALIGNED', 'ALIGNED']): _p.handle_left_type = _l; _p.handle_right_type = _r
_sp.order_u = 0
_sp.order_v = 0
cu_beziercurve_001.materials.append(mat_tree_burnt)
cu_beziercurve_001.use_path = True
cu_beziercurve_001.use_path_clamp = True
cu_beziercurve_001.bevel_resolution = 0
cu_beziercurve_001.bevel_depth = 0.175
cu_beziercurve_001.fill_mode = 'FULL'
cu_beziercurve_003 = bpy.data.curves.new('BezierCurve.003', 'CURVE')
cu_beziercurve_003.dimensions = '3D'
_sp = cu_beziercurve_003.splines.new('BEZIER'); _sp.bezier_points.add(1)
_sp.bezier_points.foreach_set('co', [-0.0896, -0.6176, 0.0, 2.341, -2.125, -1.357])
_sp.bezier_points.foreach_set('handle_left', [-0.3267, -1.284, -0.01471, 2.262, -0.4897, -0.1237])
_sp.bezier_points.foreach_set('handle_right', [0.4667, 0.9453, 0.03453, 2.419, -3.761, -2.59])
for _p, _l, _r in zip(_sp.bezier_points, ['ALIGNED', 'ALIGNED'], ['ALIGNED', 'ALIGNED']): _p.handle_left_type = _l; _p.handle_right_type = _r
_sp.order_u = 0
_sp.order_v = 0
cu_beziercurve_003.materials.append(mat_tree_burnt)
cu_beziercurve_003.use_path = True
cu_beziercurve_003.use_path_clamp = True
cu_beziercurve_003.bevel_resolution = 0
cu_beziercurve_003.bevel_depth = 0.076
cu_beziercurve_003.fill_mode = 'FULL'
cu_beziercurve_002 = bpy.data.curves.new('BezierCurve.002', 'CURVE')
cu_beziercurve_002.dimensions = '3D'
_sp = cu_beziercurve_002.splines.new('BEZIER'); _sp.bezier_points.add(1)
_sp.bezier_points.foreach_set('co', [-0.8498, -0.02139, -1.182, 1.066, -0.7998, -1.043])
_sp.bezier_points.foreach_set('handle_left', [-1.495, -0.3099, -1.182, 1.329, -0.1139, 0.05615])
_sp.bezier_points.foreach_set('handle_right', [-0.2043, 0.2672, -1.182, 0.8034, -1.486, -2.141])
for _p, _l, _r in zip(_sp.bezier_points, ['ALIGNED', 'ALIGNED'], ['ALIGNED', 'ALIGNED']): _p.handle_left_type = _l; _p.handle_right_type = _r
_sp.order_u = 0
_sp.order_v = 0
cu_beziercurve_002.materials.append(mat_tree_burnt_light)
cu_beziercurve_002.use_path = True
cu_beziercurve_002.use_path_clamp = True
cu_beziercurve_002.bevel_resolution = 0
cu_beziercurve_002.bevel_depth = 0.074
cu_beziercurve_002.fill_mode = 'FULL'

# ---- objects
ob_camera = bpy.data.objects.new('Camera', cam_camera)
ob_trunk = bpy.data.objects.new('trunk', me_cube_002)
ob_root_003 = bpy.data.objects.new('root.003', me_mesh)
ob_root_005 = bpy.data.objects.new('root.005', me_mesh_007)
ob_root_004 = bpy.data.objects.new('root.004', me_mesh_004)
ob_root_007 = bpy.data.objects.new('root.007', me_mesh_006)
ob_root_006 = bpy.data.objects.new('root.006', me_mesh_002)
ob_root_002 = bpy.data.objects.new('root.002', me_mesh_001)
ob_root_001 = bpy.data.objects.new('root.001', me_mesh_005)
ob_root_000 = bpy.data.objects.new('root.000', me_mesh_003)
ob_taper_000 = bpy.data.objects.new('taper.000', cu_taper_001)
ob_root_008 = bpy.data.objects.new('root.008', cu_beziercurve)
ob_root_009 = bpy.data.objects.new('root.009', cu_beziercurve_001)
ob_beziercurve_001 = bpy.data.objects.new('BezierCurve.001', cu_beziercurve_003)
ob_beziercurve = bpy.data.objects.new('BezierCurve', cu_beziercurve_002)

# ---- transforms, parenting, visibility, modifiers, constraints
ob_camera.location = (180.0, -98.73, 18.18)
ob_camera.rotation_euler = (1.571, -4.888e-07, 1.047)
ob_camera.scale = (1.0, 1.0, 1.0)
ob_camera.lineart.crease_threshold = 0.0
ob_trunk.location = (-0.5441, 6.059, -1.269)
ob_trunk.scale = (2.352, 2.136, 1.139)
ob_trunk.lineart.crease_threshold = 0.0
ob_root_003.parent = ob_trunk
ob_root_003.matrix_parent_inverse = Matrix(((0.4252, 0.0, 0.0, 0.2313), (0.0, 0.4681, 0.0, -2.836), (0.0, -1.49e-08, 0.878, 1.114), (0.0, 0.0, 0.0, 1.0)))
ob_root_003.location = (10.67, 1.855, -1.346)
ob_root_003.rotation_euler = (0.0, 0.0, -1.406)
ob_root_003.scale = (2.743, 2.99, 1.416)
ob_root_003.lineart.crease_threshold = 0.0
ob_root_005.parent = ob_trunk
ob_root_005.matrix_parent_inverse = Matrix(((0.4252, 0.0, 0.0, 0.2313), (0.0, 0.4681, 0.0, -2.836), (0.0, -1.49e-08, 0.878, 1.114), (0.0, 0.0, 0.0, 1.0)))
ob_root_005.location = (12.47, -0.6687, -2.421)
ob_root_005.rotation_euler = (0.08321, 0.2822, -1.249)
ob_root_005.scale = (2.839, 3.108, 1.558)
ob_root_005.lineart.crease_threshold = 0.0
ob_root_004.parent = ob_trunk
ob_root_004.matrix_parent_inverse = Matrix(((0.4252, 0.0, 0.0, 0.2313), (0.0, 0.4681, 0.0, -2.836), (0.0, -1.49e-08, 0.878, 1.114), (0.0, 0.0, 0.0, 1.0)))
ob_root_004.location = (0.9965, -0.005216, -1.023)
ob_root_004.rotation_euler = (0.0, 0.0, -1.406)
ob_root_004.lineart.crease_threshold = 0.0
ob_root_007.parent = ob_trunk
ob_root_007.matrix_parent_inverse = Matrix(((0.4252, 0.0, 0.0, 0.2313), (0.0, 0.4681, 0.0, -2.836), (0.0, -1.49e-08, 0.878, 1.114), (0.0, 0.0, 0.0, 1.0)))
ob_root_007.location = (5.194, 18.09, 0.1714)
ob_root_007.rotation_euler = (0.0, -0.0, -3.297)
ob_root_007.scale = (2.126, 2.119, 1.776)
ob_root_007.lineart.crease_threshold = 0.0
ob_root_006.parent = ob_trunk
ob_root_006.matrix_parent_inverse = Matrix(((0.4252, 0.0, 0.0, 0.2313), (0.0, 0.4681, 0.0, -2.836), (0.0, -1.49e-08, 0.878, 1.114), (0.0, 0.0, 0.0, 1.0)))
ob_root_006.location = (2.464, 2.1, -1.455)
ob_root_006.rotation_euler = (0.0, 0.0, -0.09613)
ob_root_006.scale = (0.3107, 0.3107, 0.3107)
ob_root_006.lineart.crease_threshold = 0.0
ob_root_002.parent = ob_trunk
ob_root_002.matrix_parent_inverse = Matrix(((0.4252, 0.0, 0.0, 0.2313), (0.0, 0.4681, 0.0, -2.836), (0.0, -1.49e-08, 0.878, 1.114), (0.0, 0.0, 0.0, 1.0)))
ob_root_002.location = (3.55, 0.488, -2.101)
ob_root_002.rotation_euler = (0.0, 0.0, -1.406)
ob_root_002.scale = (2.103, 1.645, 1.0)
ob_root_002.lineart.crease_threshold = 0.0
ob_root_001.parent = ob_trunk
ob_root_001.matrix_parent_inverse = Matrix(((0.4252, 0.0, 0.0, 0.2313), (0.0, 0.4681, 0.0, -2.836), (0.0, -1.49e-08, 0.878, 1.114), (0.0, 0.0, 0.0, 1.0)))
ob_root_001.location = (-3.629, 3.536, -1.981)
ob_root_001.rotation_euler = (0.0, -0.0, -2.705)
ob_root_001.scale = (2.1, 2.879, 1.0)
ob_root_001.lineart.crease_threshold = 0.0
ob_root_000.parent = ob_trunk
ob_root_000.matrix_parent_inverse = Matrix(((0.4252, 0.0, 0.0, 0.2313), (0.0, 0.4681, 0.0, -2.836), (0.0, -1.49e-08, 0.878, 1.114), (0.0, 0.0, 0.0, 1.0)))
ob_root_000.location = (0.5962, 1.268, 1.231)
ob_root_000.rotation_euler = (0.0, 0.0, -0.09613)
ob_root_000.scale = (0.3107, 0.3107, 0.3107)
ob_root_000.lineart.crease_threshold = 0.0
ob_taper_000.location = (-13.02, -1.729, 3.303)
ob_taper_000.rotation_euler = (1.571, -0.0, 0.0)
ob_taper_000.lineart.crease_threshold = 0.0
ob_root_008.parent = ob_trunk
ob_root_008.matrix_parent_inverse = Matrix(((0.4252, 0.0, 0.0, 0.2313), (0.0, 0.4681, 0.0, -2.836), (0.0, -1.49e-08, 0.878, 1.114), (0.0, 0.0, 0.0, 1.0)))
ob_root_008.location = (-0.7241, 1.102, 3.711)
ob_root_008.lineart.crease_threshold = 0.0
ob_root_009.parent = ob_trunk
ob_root_009.matrix_parent_inverse = Matrix(((0.4252, 0.0, 0.0, 0.2313), (0.0, 0.4681, 0.0, -2.836), (0.0, -1.49e-08, 0.878, 1.114), (0.0, 0.0, 0.0, 1.0)))
ob_root_009.location = (-0.7175, 0.959, 1.334)
ob_root_009.lineart.crease_threshold = 0.0
ob_beziercurve_001.location = (1.476, 2.322, 2.25)
ob_beziercurve_001.rotation_euler = (0.0, -0.0, -1.42)
ob_beziercurve_001.lineart.crease_threshold = 0.0
ob_beziercurve.location = (1.476, 1.503, 2.25)
ob_beziercurve.rotation_euler = (0.0, -0.0, -1.429)
ob_beziercurve.lineart.crease_threshold = 0.0
cu_beziercurve.taper_object = ob_taper_000
cu_beziercurve_001.taper_object = ob_taper_000
cu_beziercurve_003.taper_object = ob_taper_000
cu_beziercurve_002.taper_object = ob_taper_000

# ---- collection membership
col_collection_1.objects.link(ob_camera)
col_collection_1.objects.link(ob_trunk)
col_collection_1.objects.link(ob_root_003)
col_collection_1.objects.link(ob_root_005)
col_collection_1.objects.link(ob_root_004)
col_collection_1.objects.link(ob_root_007)
col_collection_1.objects.link(ob_root_006)
col_collection_1.objects.link(ob_root_002)
col_collection_1.objects.link(ob_root_001)
col_collection_1.objects.link(ob_root_000)
col_collection_1.objects.link(ob_taper_000)
col_collection_1.objects.link(ob_root_008)
col_collection_1.objects.link(ob_root_009)
col_collection_1.objects.link(ob_beziercurve_001)
col_collection_1.objects.link(ob_beziercurve)

# ---- scene / render settings (as saved in the file)
scene.camera = ob_camera
scene.frame_start = 1; scene.frame_end = 250; scene.frame_set(224)
scene.render.engine = 'BLENDER_EEVEE_NEXT'
scene.render.resolution_percentage = 50
scene.render.dither_intensity = 0.0
scene.cycles.use_denoising = False
scene.cycles.samples = 10
scene.cycles.sampling_pattern = 'TABULATED_SOBOL'
scene.cycles.light_sampling_threshold = 0.0
scene.cycles.use_adaptive_sampling = False
scene.cycles.use_light_tree = False
scene.cycles.blur_glossy = 0.0
scene.cycles.pixel_filter_type = 'GAUSSIAN'
scene.cycles.sample_clamp_indirect = 0.0
scene.view_settings.view_transform = 'Standard'
bpy.context.view_layer.update()

# ---- added for rendering (the .blend has no usable light): sun
light_auto_sun = bpy.data.lights.new('AutoSun', 'SUN')
light_auto_sun.energy = 3.0
light_auto_sun.angle = 0.0523599
ob_auto_sun = bpy.data.objects.new('AutoSun', light_auto_sun)
scene.collection.objects.link(ob_auto_sun)
ob_auto_sun.rotation_euler = (0.872665, 0.174533, 0.523599)
bpy.context.view_layer.update()
